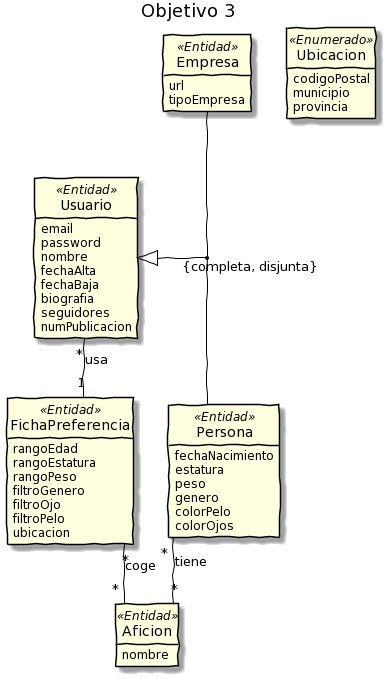

The diagram above was rendered by PlantUML. Its source (embedded in the PNG):
@startuml
title Objetivo 3
hide circle
hide methods
'hide attributes
skinparam handwritten true
skinparam linetype ortho 
skinparam defaultFontName Papyrus
skinparam Arrow{
    FontColor Black 
}
skinparam class {
    BackgroundColor LightYellow
    ArrowColor Black
    BorderColor Black
    FontSize 14
    AttributeFontColor Black
    AttributeFontSize 12
}
skinparam note {
    BackgroundColor LightSkyBlue
    ArrowColor Black
    BorderColor Black
    FontSize 9
}
class FichaPreferencia <<Entidad>>{
    rangoEdad
    rangoEstatura
    rangoPeso
    filtroGenero
    filtroOjo
    filtroPelo
    ubicacion
}
class Ubicacion <<Enumerado>>{
    codigoPostal
    municipio
    provincia
}
Class Aficion <<Entidad>>{
    nombre
}

class Usuario <<Entidad>>{
    email
    password
    nombre
    fechaAlta
    fechaBaja
    biografia
    seguidores
    numPublicacion
}
Class Empresa <<Entidad>>{
    url
    tipoEmpresa
}
class Persona <<Entidad>>{
    fechaNacimiento
    estatura
    peso
    genero
    colorPelo
    colorOjos
}

Usuario <|-l- (Empresa, Persona) : {completa, disjunta}
Usuario "*"--"1" FichaPreferencia: usa
Persona "*" -- "*" Aficion : tiene
FichaPreferencia "*"--"*" Aficion: coge
@enduml